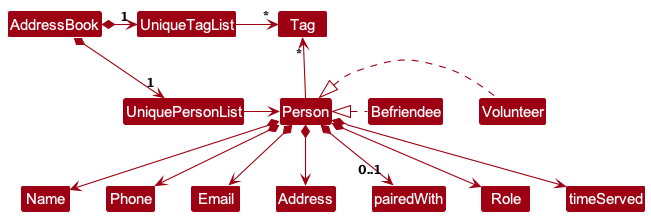

The diagram above was rendered by PlantUML. Its source (embedded in the PNG):
@startuml
!include style.puml
skinparam arrowThickness 1.1
skinparam arrowColor MODEL_COLOR
skinparam classBackgroundColor MODEL_COLOR

AddressBook *-right-> "1" UniquePersonList
AddressBook *-right-> "1" UniqueTagList
UniqueTagList -[hidden]down- UniquePersonList
UniqueTagList -[hidden]down- UniquePersonList

UniqueTagList -right-> "*" Tag
UniquePersonList -right-> Person

Person -up-> "*" Tag

Volunteer .left.|> Person
Befriendee .left.|> Person

Person *--> Name
Person *--> Phone
Person *--> Email
Person *--> Address
Person *--> "0..1" pairedWith
Person *--> Role
Person *--> timeServed
@enduml